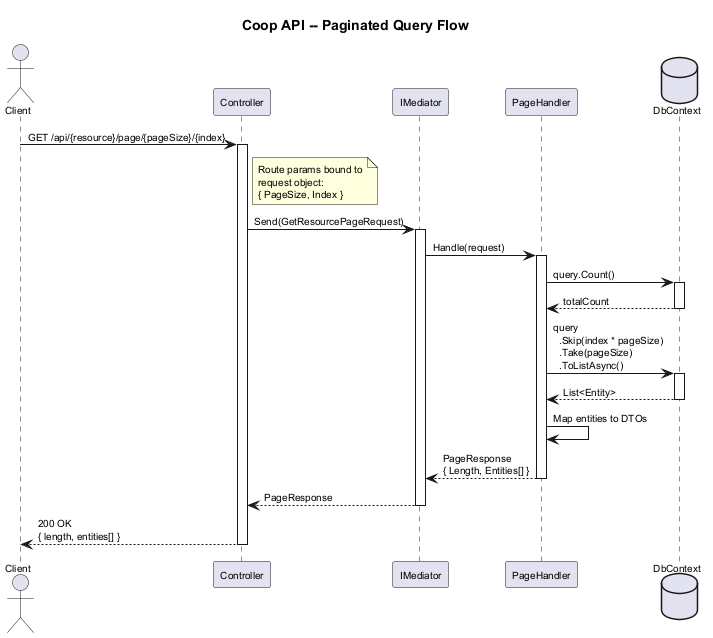

The diagram above was rendered by PlantUML. Its source (embedded in the PNG):
@startuml
skinparam defaultFontSize 10
skinparam shadowing false
skinparam responseMessageBelowArrow true

title Coop API -- Paginated Query Flow

actor Client
participant "Controller" as Ctrl
participant "IMediator" as Med
participant "PageHandler" as PH
database "DbContext" as DB

Client -> Ctrl : GET /api/{resource}/page/{pageSize}/{index}
activate Ctrl
note right of Ctrl
  Route params bound to
  request object:
  { PageSize, Index }
end note

Ctrl -> Med : Send(GetResourcePageRequest)
activate Med

Med -> PH : Handle(request)
activate PH

PH -> DB : query.Count()
activate DB
DB --> PH : totalCount
deactivate DB

PH -> DB : query\n  .Skip(index * pageSize)\n  .Take(pageSize)\n  .ToListAsync()
activate DB
DB --> PH : List<Entity>
deactivate DB

PH -> PH : Map entities to DTOs
PH --> Med : PageResponse\n{ Length, Entities[] }
deactivate PH

Med --> Ctrl : PageResponse
deactivate Med

Ctrl --> Client : 200 OK\n{ length, entities[] }
deactivate Ctrl

@enduml